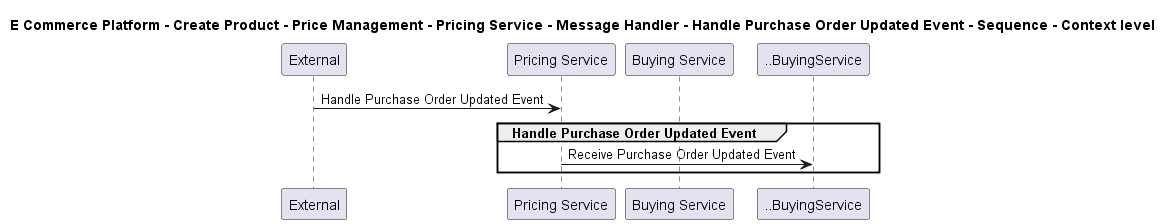

The diagram above was rendered by PlantUML. Its source (embedded in the PNG):
@startuml

title E Commerce Platform - Create Product - Price Management - Pricing Service - Message Handler - Handle Purchase Order Updated Event - Sequence - Context level

participant "External" as C4InterFlow.SoftwareSystems.ExternalSystem
participant "Pricing Service" as ECommercePlatform.CreateProduct.PriceManagement.SoftwareSystems.PricingService
participant "Buying Service" as ECommercePlatform.CreateProduct.BuyingAndMerchandising.SoftwareSystems.BuyingService

C4InterFlow.SoftwareSystems.ExternalSystem -> ECommercePlatform.CreateProduct.PriceManagement.SoftwareSystems.PricingService : Handle Purchase Order Updated Event
group Handle Purchase Order Updated Event
ECommercePlatform.CreateProduct.PriceManagement.SoftwareSystems.PricingService -> ..BuyingService : Receive Purchase Order Updated Event
end


@enduml